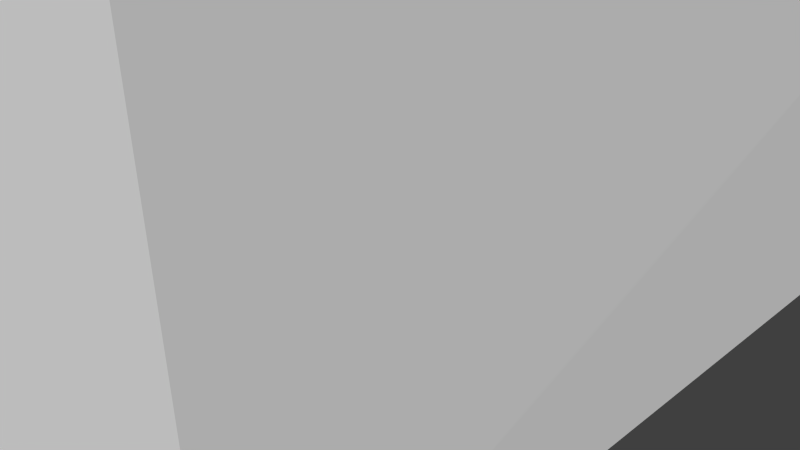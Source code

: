 # Source: House.blend  (saved by Blender 2.72.0; exported with 4.5.12 LTS)
import bpy
from mathutils import Matrix  # noqa: F401  (used for matrix-valued properties, if any)

bpy.ops.wm.read_factory_settings(use_empty=True)
scene = bpy.context.scene
scene.name = 'Scene'

# ---- collections
col_collection_1 = bpy.data.collections.new('Collection 1'); scene.collection.children.link(col_collection_1)

# ---- world
world_world = bpy.data.worlds.new('World'); scene.world = world_world
world_world.color = (0.05088, 0.05088, 0.05088)
world_world.use_sun_shadow = False
world_world.sun_shadow_jitter_overblur = 0.0
world_world.cycles.sampling_method = 'MANUAL'
world_world.cycles.sample_map_resolution = 256

# ---- cameras
cam_camera = bpy.data.cameras.new('Camera')
cam_camera.clip_end = 100.0
cam_camera.lens = 35.0
cam_camera.sensor_width = 32.0
cam_camera.sensor_height = 18.0
cam_camera.ortho_scale = 7.314
cam_camera.dof.focus_distance = 0.0
cam_camera.dof.aperture_fstop = 128.0

# ---- meshes
me_cube_008 = bpy.data.meshes.new('Cube.008')
me_cube_008.from_pydata([(-1.0, -6.0, -1.0), (-1.0, 6.0, -1.0), (4.0, 6.0, -1.0), (4.0, -6.0, -1.0), (-1.0, -6.0, 4.0), (-1.0, 6.0, 4.0), (4.1, 6.0, 4.0), (4.0, -6.0, 4.0), (1.945, -4.574, 5.141), (1.766, 3.952, 5.35), (1.621, 4.143, 5.411), (1.526, -4.064, 5.369)], [], [(4, 5, 1, 0), (5, 6, 2, 1), (6, 7, 3, 2), (7, 4, 0, 3), (0, 1, 2, 3), (4, 7, 11, 8), (11, 10, 9, 8), (7, 6, 10, 11), (6, 5, 9, 10), (5, 4, 8, 9)])
_uv = me_cube_008.uv_layers.new(name='UVMap')
_uv.uv.foreach_set('vector', [0.2502, 0.7018, 0.2502, 2.789e-08, 0.5004, 0.0, 0.5004, 0.7018, 0.2502, 1.0, 0.2502, 0.7018, 0.5004, 0.7076, 0.5004, 1.0, 0.0, 0.7018, 4.996e-05, 0.0, 0.2502, 1.219e-05, 0.2502, 0.7018, 0.0, 0.7018, 0.2502, 0.7018, 0.2502, 0.9942, 2.386e-08, 0.9942, 0.5004, 0.7021, 0.5004, 0.0003858, 0.7439, 0.0, 0.7439, 0.7017, 0.9743, 0.7017, 0.7451, 0.7017, 0.8316, 0.5873, 0.8168, 0.6174, 0.9777, 0.4797, 0.9925, 0.0, 1.0, 0.01145, 1.0, 0.5103, 0.7451, 0.7017, 0.7439, 0.0, 0.8287, 0.1074, 0.8316, 0.5873, 0.7439, 0.0, 0.9777, 2.789e-08, 0.8232, 0.1187, 0.8287, 0.1074, 0.9777, 2.789e-08, 0.9743, 0.7017, 0.8168, 0.6174, 0.8232, 0.1187])
me_cube_008.use_remesh_preserve_volume = False
me_cube_008.use_remesh_preserve_attributes = False
me_cube_008.use_mirror_vertex_groups = False
me_cube_008.update()

# ---- objects
ob_cube = bpy.data.objects.new('Cube', me_cube_008)
ob_camera = bpy.data.objects.new('Camera', cam_camera)

# ---- transforms, parenting, visibility, modifiers, constraints
ob_cube.location = (0.3456, 0.9531, 1.164)
ob_cube.lineart.crease_threshold = 0.0
ob_camera.location = (7.481, -6.508, 5.344)
ob_camera.rotation_euler = (1.109, 0.01082, 0.8149)
ob_camera.lock_rotations_4d = False
ob_camera.empty_display_type = 'ARROWS'
ob_camera.color = (0.0, 0.0, 0.0, 0.0)
ob_camera.display_type = 'WIRE'
ob_camera.lineart.crease_threshold = 0.0

# ---- collection membership
col_collection_1.objects.link(ob_cube)
col_collection_1.objects.link(ob_camera)

# ---- scene / render settings (as saved in the file)
scene.camera = ob_camera
scene.frame_start = 1; scene.frame_end = 250; scene.frame_set(22)
scene.render.engine = 'BLENDER_EEVEE_NEXT'
scene.render.resolution_percentage = 50
scene.render.dither_intensity = 0.0
scene.cycles.use_denoising = False
scene.cycles.samples = 10
scene.cycles.sampling_pattern = 'TABULATED_SOBOL'
scene.cycles.light_sampling_threshold = 0.0
scene.cycles.use_adaptive_sampling = False
scene.cycles.use_light_tree = False
scene.cycles.blur_glossy = 0.0
scene.cycles.pixel_filter_type = 'GAUSSIAN'
scene.cycles.sample_clamp_indirect = 0.0
scene.view_settings.view_transform = 'Standard'
bpy.context.view_layer.update()

# ---- added for rendering (the .blend has no usable light): sun
light_auto_sun = bpy.data.lights.new('AutoSun', 'SUN')
light_auto_sun.energy = 3.0
light_auto_sun.angle = 0.0523599
ob_auto_sun = bpy.data.objects.new('AutoSun', light_auto_sun)
scene.collection.objects.link(ob_auto_sun)
ob_auto_sun.rotation_euler = (0.872665, 0.174533, 0.523599)
bpy.context.view_layer.update()
